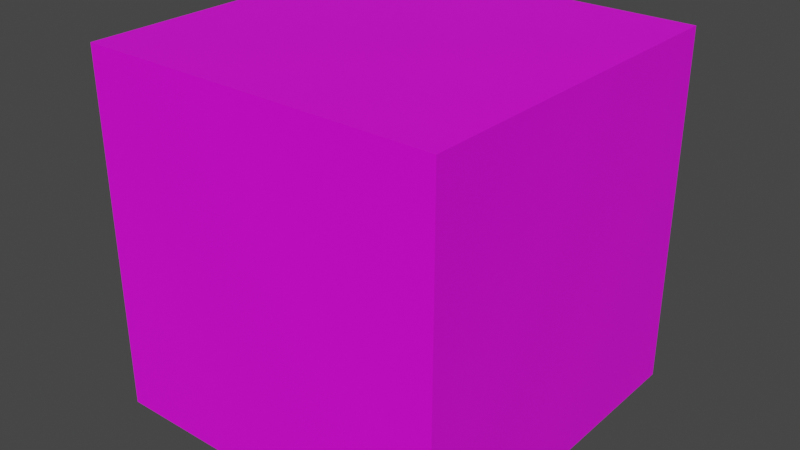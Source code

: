 # Source: cube.blend  (saved by Blender 2.83.18; exported with 4.5.12 LTS)
import bpy
from mathutils import Matrix  # noqa: F401  (used for matrix-valued properties, if any)

bpy.ops.wm.read_factory_settings(use_empty=True)
scene = bpy.context.scene
scene.name = 'Scene'

# ---- collections
col_collection = bpy.data.collections.new('Collection'); scene.collection.children.link(col_collection)

# ---- images (referenced by path relative to the original .blend; pixels are not part of the script)
import os
ASSET_DIR = os.environ.get("B2B_ASSET_DIR", "")  # directory of the original .blend (textures are referenced by path, not embedded)
HERE = os.path.dirname(os.path.abspath(__file__))  # packed textures are extracted next to this script under _unpacked/

def load_image(name, relpath, width, height, colorspace="sRGB"):
    """Load a texture the original file referenced (path relative to the .blend, or extracted next to this script)."""
    p = next((c for c in (os.path.join(HERE, relpath), os.path.join(ASSET_DIR, relpath)) if relpath and os.path.exists(c)), "")
    if p:
        img = bpy.data.images.load(p, check_existing=True)
        img.name = name
    else:  # same state as the original file: an image datablock whose file is absent (Cycles renders it pink)
        img = bpy.data.images.new(name, width, height)
        img.source = "FILE"
        img.filepath = "//" + (relpath or name)
    img.colorspace_settings.name = colorspace
    return img
img_diffuse_png = load_image('diffuse.png', 'diffuse.png', 1024, 1024, 'sRGB')

# ---- materials (node trees are filled in below, after node groups)
mat_material_001 = bpy.data.materials.new('Material.001')
mat_material_001.use_transparent_shadow = False

# ---- material node trees
mat_material_001.use_nodes = True; mat_material_001.node_tree.nodes.clear()
_N = mat_material_001.node_tree.nodes; _L = mat_material_001.node_tree.links
n0 = _N.new('ShaderNodeOutputMaterial'); n0.name = 'Material Output'; n0.location = (504, 262)
n1 = _N.new('ShaderNodeBsdfPrincipled'); n1.name = 'Principled BSDF'; n1.location = (138, 295)
n1.distribution = 'GGX'
n1.subsurface_method = 'BURLEY'
n1.inputs[3].default_value = 1.45
n1.inputs[27].default_value = (0.0, 0.0, 0.0, 1.0)
n1.inputs[28].default_value = 1.0
n2 = _N.new('ShaderNodeTexImage'); n2.name = 'Image Texture'; n2.location = (-210, 87)
n2.image = img_diffuse_png
_L.new(n1.outputs[0], n0.inputs[0])
_L.new(n2.outputs[0], n1.inputs[0])
n0.is_active_output = True

# ---- world
world_world = bpy.data.worlds.new('World'); scene.world = world_world
world_world.use_nodes = True; world_world.node_tree.nodes.clear()
_N = world_world.node_tree.nodes; _L = world_world.node_tree.links
n0 = _N.new('ShaderNodeOutputWorld'); n0.name = 'World Output'; n0.location = (300, 300)
n1 = _N.new('ShaderNodeBackground'); n1.name = 'Background'; n1.location = (10, 300)
n1.inputs[0].default_value = (0.05088, 0.05088, 0.05088, 1.0)
_L.new(n1.outputs[0], n0.inputs[0])
n0.is_active_output = True
world_world.color = (0.05088, 0.05088, 0.05088)
world_world.use_sun_shadow = False
world_world.sun_shadow_jitter_overblur = 0.0

# ---- meshes
me_cube = bpy.data.meshes.new('Cube')
me_cube.from_pydata([(1.0, 1.0, 1.0), (1.0, 1.0, -1.0), (1.0, -1.0, 1.0), (1.0, -1.0, -1.0), (-1.0, 1.0, 1.0), (-1.0, 1.0, -1.0), (-1.0, -1.0, 1.0), (-1.0, -1.0, -1.0)], [], [(0, 4, 6, 2), (3, 2, 6, 7), (7, 6, 4, 5), (5, 1, 3, 7), (1, 0, 2, 3), (5, 4, 0, 1)])
_uv = me_cube.uv_layers.new(name='UVMap')
_uv.uv.foreach_set('vector', [0.625, 0.5, 0.875, 0.5, 0.875, 0.75, 0.625, 0.75, 1.0, -0.0025, 1.0, 0.9975, -1.788e-07, 0.9975, -1.788e-07, -0.0025, 0.375, 0.0, 0.625, 0.0, 0.625, 0.25, 0.375, 0.25, 0.125, 0.5, 0.375, 0.5, 0.375, 0.75, 0.125, 0.75, 0.375, 0.5, 0.625, 0.5, 0.625, 0.75, 0.375, 0.75, 0.375, 0.25, 0.625, 0.25, 0.625, 0.5, 0.375, 0.5])
me_cube.materials.append(mat_material_001)
me_cube.use_remesh_preserve_volume = False
me_cube.use_remesh_preserve_attributes = False
me_cube.use_mirror_vertex_groups = False
me_cube.update()

# ---- objects
ob_cube = bpy.data.objects.new('Cube', me_cube)

# ---- transforms, parenting, visibility, modifiers, constraints
ob_cube.location = (0.0, 0.0, 0.0)
ob_cube.lock_rotations_4d = False
ob_cube.empty_display_type = 'ARROWS'
ob_cube.lineart.crease_threshold = 0.0

# ---- collection membership
col_collection.objects.link(ob_cube)

# ---- scene / render settings (as saved in the file)
scene.frame_start = 1; scene.frame_end = 250; scene.frame_set(1)
scene.render.engine = 'BLENDER_EEVEE_NEXT'
scene.cycles.use_denoising = False
scene.cycles.samples = 128
scene.cycles.sampling_pattern = 'TABULATED_SOBOL'
scene.cycles.use_adaptive_sampling = False
scene.cycles.use_light_tree = False
scene.view_settings.view_transform = 'Filmic'
bpy.context.view_layer.update()

# ---- added for rendering (the .blend has no active camera and no usable light): camera, sun
cam_auto = bpy.data.cameras.new('AutoCamera')
cam_auto.lens = 50.0
cam_auto.sensor_width = 36.0
cam_auto.clip_end = 1000.0
ob_auto_camera = bpy.data.objects.new('AutoCamera', cam_auto)
scene.collection.objects.link(ob_auto_camera)
ob_auto_camera.location = (3.20507, -3.84609, 2.56406)
ob_auto_camera.rotation_euler = (1.09748, -7.21219e-08, 0.694738)
scene.camera = ob_auto_camera
light_auto_sun = bpy.data.lights.new('AutoSun', 'SUN')
light_auto_sun.energy = 3.0
light_auto_sun.angle = 0.0523599
ob_auto_sun = bpy.data.objects.new('AutoSun', light_auto_sun)
scene.collection.objects.link(ob_auto_sun)
ob_auto_sun.rotation_euler = (0.872665, 0.174533, 0.523599)
bpy.context.view_layer.update()
